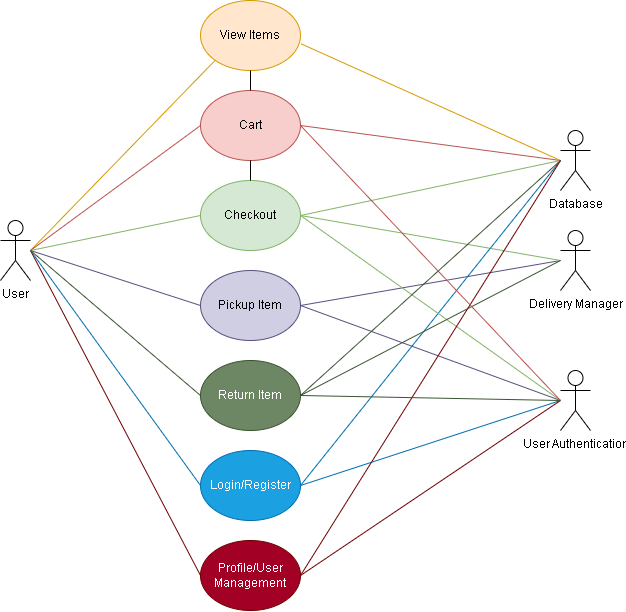

The diagram above was exported from draw.io. Its source (the exported page's mxGraphModel, read from the mxfile embedded in the PNG):
<mxGraphModel dx="1093" dy="609" grid="1" gridSize="10" guides="1" tooltips="1" connect="1" arrows="1" fold="1" page="1" pageScale="1" pageWidth="850" pageHeight="1100" math="0" shadow="0">
  <root>
    <mxCell id="0" />
    <mxCell id="1" parent="0" />
    <mxCell id="CMxXniLUJJ2BCVepilvM-1" value="User" style="shape=umlActor;verticalLabelPosition=bottom;verticalAlign=top;html=1;outlineConnect=0;" vertex="1" parent="1">
      <mxGeometry x="70" y="230" width="30" height="60" as="geometry" />
    </mxCell>
    <mxCell id="CMxXniLUJJ2BCVepilvM-4" value="Cart" style="ellipse;whiteSpace=wrap;html=1;fillColor=#f8cecc;strokeColor=#b85450;" vertex="1" parent="1">
      <mxGeometry x="270" y="100" width="100" height="70" as="geometry" />
    </mxCell>
    <mxCell id="CMxXniLUJJ2BCVepilvM-5" value="Checkout" style="ellipse;whiteSpace=wrap;html=1;fillColor=#d5e8d4;strokeColor=#82b366;" vertex="1" parent="1">
      <mxGeometry x="270" y="190" width="100" height="70" as="geometry" />
    </mxCell>
    <mxCell id="CMxXniLUJJ2BCVepilvM-6" value="View Items" style="ellipse;whiteSpace=wrap;html=1;fillColor=#ffe6cc;strokeColor=#d79b00;" vertex="1" parent="1">
      <mxGeometry x="270" y="10" width="100" height="70" as="geometry" />
    </mxCell>
    <mxCell id="CMxXniLUJJ2BCVepilvM-7" value="Pickup Item" style="ellipse;whiteSpace=wrap;html=1;fillColor=#d0cee2;strokeColor=#56517e;" vertex="1" parent="1">
      <mxGeometry x="270" y="280" width="100" height="70" as="geometry" />
    </mxCell>
    <mxCell id="CMxXniLUJJ2BCVepilvM-8" value="Profile/User Management" style="ellipse;whiteSpace=wrap;html=1;fillColor=#a20025;fontColor=#ffffff;strokeColor=#6F0000;" vertex="1" parent="1">
      <mxGeometry x="270" y="550" width="100" height="70" as="geometry" />
    </mxCell>
    <mxCell id="CMxXniLUJJ2BCVepilvM-9" value="Login/Register" style="ellipse;whiteSpace=wrap;html=1;fillColor=#1ba1e2;fontColor=#ffffff;strokeColor=#006EAF;" vertex="1" parent="1">
      <mxGeometry x="270" y="460" width="100" height="70" as="geometry" />
    </mxCell>
    <mxCell id="CMxXniLUJJ2BCVepilvM-10" value="" style="endArrow=none;html=1;rounded=0;entryX=0;entryY=0.5;entryDx=0;entryDy=0;fillColor=#a20025;strokeColor=#6F0000;" edge="1" parent="1" target="CMxXniLUJJ2BCVepilvM-8">
      <mxGeometry width="50" height="50" relative="1" as="geometry">
        <mxPoint x="100" y="260" as="sourcePoint" />
        <mxPoint x="450" y="270" as="targetPoint" />
      </mxGeometry>
    </mxCell>
    <mxCell id="CMxXniLUJJ2BCVepilvM-11" value="" style="endArrow=none;html=1;rounded=0;entryX=0;entryY=0.5;entryDx=0;entryDy=0;fillColor=#1ba1e2;strokeColor=#006EAF;" edge="1" parent="1" target="CMxXniLUJJ2BCVepilvM-9">
      <mxGeometry width="50" height="50" relative="1" as="geometry">
        <mxPoint x="100" y="260" as="sourcePoint" />
        <mxPoint x="450" y="270" as="targetPoint" />
      </mxGeometry>
    </mxCell>
    <mxCell id="CMxXniLUJJ2BCVepilvM-14" value="User Authentication" style="shape=umlActor;verticalLabelPosition=bottom;verticalAlign=top;html=1;outlineConnect=0;" vertex="1" parent="1">
      <mxGeometry x="630" y="380" width="30" height="60" as="geometry" />
    </mxCell>
    <mxCell id="CMxXniLUJJ2BCVepilvM-15" value="" style="endArrow=none;html=1;rounded=0;exitX=1;exitY=0.5;exitDx=0;exitDy=0;fillColor=#1ba1e2;strokeColor=#006EAF;" edge="1" parent="1" source="CMxXniLUJJ2BCVepilvM-9">
      <mxGeometry width="50" height="50" relative="1" as="geometry">
        <mxPoint x="400" y="320" as="sourcePoint" />
        <mxPoint x="630" y="410" as="targetPoint" />
      </mxGeometry>
    </mxCell>
    <mxCell id="CMxXniLUJJ2BCVepilvM-16" value="" style="endArrow=none;html=1;rounded=0;exitX=1;exitY=0.5;exitDx=0;exitDy=0;fillColor=#a20025;strokeColor=#6F0000;" edge="1" parent="1" source="CMxXniLUJJ2BCVepilvM-8">
      <mxGeometry width="50" height="50" relative="1" as="geometry">
        <mxPoint x="400" y="320" as="sourcePoint" />
        <mxPoint x="630" y="410" as="targetPoint" />
      </mxGeometry>
    </mxCell>
    <mxCell id="CMxXniLUJJ2BCVepilvM-17" value="Database" style="shape=umlActor;verticalLabelPosition=bottom;verticalAlign=top;html=1;outlineConnect=0;" vertex="1" parent="1">
      <mxGeometry x="630" y="140" width="30" height="60" as="geometry" />
    </mxCell>
    <mxCell id="CMxXniLUJJ2BCVepilvM-18" value="" style="endArrow=none;html=1;rounded=0;exitX=1;exitY=0.5;exitDx=0;exitDy=0;fillColor=#d0cee2;strokeColor=#56517e;" edge="1" parent="1" source="CMxXniLUJJ2BCVepilvM-7">
      <mxGeometry width="50" height="50" relative="1" as="geometry">
        <mxPoint x="400" y="320" as="sourcePoint" />
        <mxPoint x="630" y="410" as="targetPoint" />
      </mxGeometry>
    </mxCell>
    <mxCell id="CMxXniLUJJ2BCVepilvM-19" value="" style="endArrow=none;html=1;rounded=0;exitX=1;exitY=0.5;exitDx=0;exitDy=0;fillColor=#d0cee2;strokeColor=#56517e;" edge="1" parent="1" source="CMxXniLUJJ2BCVepilvM-7">
      <mxGeometry width="50" height="50" relative="1" as="geometry">
        <mxPoint x="400" y="320" as="sourcePoint" />
        <mxPoint x="630" y="270" as="targetPoint" />
      </mxGeometry>
    </mxCell>
    <mxCell id="CMxXniLUJJ2BCVepilvM-20" value="" style="endArrow=none;html=1;rounded=0;entryX=1;entryY=0.5;entryDx=0;entryDy=0;fillColor=#d5e8d4;strokeColor=#82b366;" edge="1" parent="1" target="CMxXniLUJJ2BCVepilvM-5">
      <mxGeometry width="50" height="50" relative="1" as="geometry">
        <mxPoint x="630" y="170" as="sourcePoint" />
        <mxPoint x="450" y="270" as="targetPoint" />
      </mxGeometry>
    </mxCell>
    <mxCell id="CMxXniLUJJ2BCVepilvM-21" value="" style="endArrow=none;html=1;rounded=0;entryX=1;entryY=0.5;entryDx=0;entryDy=0;fillColor=#f8cecc;strokeColor=#b85450;" edge="1" parent="1" target="CMxXniLUJJ2BCVepilvM-4">
      <mxGeometry width="50" height="50" relative="1" as="geometry">
        <mxPoint x="630" y="170" as="sourcePoint" />
        <mxPoint x="450" y="270" as="targetPoint" />
      </mxGeometry>
    </mxCell>
    <mxCell id="CMxXniLUJJ2BCVepilvM-22" value="Delivery Manager" style="shape=umlActor;verticalLabelPosition=bottom;verticalAlign=top;html=1;outlineConnect=0;" vertex="1" parent="1">
      <mxGeometry x="630" y="240" width="30" height="60" as="geometry" />
    </mxCell>
    <mxCell id="CMxXniLUJJ2BCVepilvM-24" value="" style="endArrow=none;html=1;rounded=0;entryX=1;entryY=0.5;entryDx=0;entryDy=0;fillColor=#d5e8d4;strokeColor=#82b366;" edge="1" parent="1" target="CMxXniLUJJ2BCVepilvM-5">
      <mxGeometry width="50" height="50" relative="1" as="geometry">
        <mxPoint x="630" y="270" as="sourcePoint" />
        <mxPoint x="420" y="250" as="targetPoint" />
      </mxGeometry>
    </mxCell>
    <mxCell id="CMxXniLUJJ2BCVepilvM-25" value="" style="endArrow=none;html=1;rounded=0;entryX=1.008;entryY=0.62;entryDx=0;entryDy=0;entryPerimeter=0;fillColor=#ffe6cc;strokeColor=#d79b00;" edge="1" parent="1" target="CMxXniLUJJ2BCVepilvM-6">
      <mxGeometry width="50" height="50" relative="1" as="geometry">
        <mxPoint x="630" y="170" as="sourcePoint" />
        <mxPoint x="420" y="250" as="targetPoint" />
      </mxGeometry>
    </mxCell>
    <mxCell id="CMxXniLUJJ2BCVepilvM-26" value="" style="endArrow=none;html=1;rounded=0;exitX=0;exitY=0.5;exitDx=0;exitDy=0;fillColor=#d0cee2;strokeColor=#56517e;" edge="1" parent="1" source="CMxXniLUJJ2BCVepilvM-7">
      <mxGeometry width="50" height="50" relative="1" as="geometry">
        <mxPoint x="370" y="300" as="sourcePoint" />
        <mxPoint x="100" y="260" as="targetPoint" />
      </mxGeometry>
    </mxCell>
    <mxCell id="CMxXniLUJJ2BCVepilvM-27" value="" style="endArrow=none;html=1;rounded=0;exitX=0;exitY=0.5;exitDx=0;exitDy=0;fillColor=#d5e8d4;strokeColor=#82b366;" edge="1" parent="1" source="CMxXniLUJJ2BCVepilvM-5">
      <mxGeometry width="50" height="50" relative="1" as="geometry">
        <mxPoint x="370" y="300" as="sourcePoint" />
        <mxPoint x="100" y="260" as="targetPoint" />
      </mxGeometry>
    </mxCell>
    <mxCell id="CMxXniLUJJ2BCVepilvM-28" value="" style="endArrow=none;html=1;rounded=0;exitX=0.5;exitY=0;exitDx=0;exitDy=0;entryX=0.5;entryY=1;entryDx=0;entryDy=0;" edge="1" parent="1" source="CMxXniLUJJ2BCVepilvM-5" target="CMxXniLUJJ2BCVepilvM-4">
      <mxGeometry width="50" height="50" relative="1" as="geometry">
        <mxPoint x="370" y="300" as="sourcePoint" />
        <mxPoint x="420" y="250" as="targetPoint" />
      </mxGeometry>
    </mxCell>
    <mxCell id="CMxXniLUJJ2BCVepilvM-29" value="" style="endArrow=none;html=1;rounded=0;entryX=0.5;entryY=1;entryDx=0;entryDy=0;exitX=0.5;exitY=0;exitDx=0;exitDy=0;" edge="1" parent="1" source="CMxXniLUJJ2BCVepilvM-4" target="CMxXniLUJJ2BCVepilvM-6">
      <mxGeometry width="50" height="50" relative="1" as="geometry">
        <mxPoint x="370" y="300" as="sourcePoint" />
        <mxPoint x="420" y="250" as="targetPoint" />
      </mxGeometry>
    </mxCell>
    <mxCell id="CMxXniLUJJ2BCVepilvM-30" value="" style="endArrow=none;html=1;rounded=0;exitX=0;exitY=1;exitDx=0;exitDy=0;fillColor=#ffe6cc;strokeColor=#d79b00;" edge="1" parent="1" source="CMxXniLUJJ2BCVepilvM-6">
      <mxGeometry width="50" height="50" relative="1" as="geometry">
        <mxPoint x="230" y="120" as="sourcePoint" />
        <mxPoint x="100" y="260" as="targetPoint" />
      </mxGeometry>
    </mxCell>
    <mxCell id="CMxXniLUJJ2BCVepilvM-31" value="" style="endArrow=none;html=1;rounded=0;exitX=1;exitY=0.5;exitDx=0;exitDy=0;fillColor=#1ba1e2;strokeColor=#006EAF;" edge="1" parent="1" source="CMxXniLUJJ2BCVepilvM-9">
      <mxGeometry width="50" height="50" relative="1" as="geometry">
        <mxPoint x="370" y="300" as="sourcePoint" />
        <mxPoint x="630" y="170" as="targetPoint" />
      </mxGeometry>
    </mxCell>
    <mxCell id="CMxXniLUJJ2BCVepilvM-32" value="" style="endArrow=none;html=1;rounded=0;exitX=1;exitY=0.5;exitDx=0;exitDy=0;fillColor=#d5e8d4;strokeColor=#82b366;" edge="1" parent="1" source="CMxXniLUJJ2BCVepilvM-5">
      <mxGeometry width="50" height="50" relative="1" as="geometry">
        <mxPoint x="370" y="300" as="sourcePoint" />
        <mxPoint x="630" y="410" as="targetPoint" />
      </mxGeometry>
    </mxCell>
    <mxCell id="CMxXniLUJJ2BCVepilvM-33" value="" style="endArrow=none;html=1;rounded=0;exitX=1;exitY=0.5;exitDx=0;exitDy=0;fillColor=#a20025;strokeColor=#6F0000;" edge="1" parent="1" source="CMxXniLUJJ2BCVepilvM-8">
      <mxGeometry width="50" height="50" relative="1" as="geometry">
        <mxPoint x="370" y="300" as="sourcePoint" />
        <mxPoint x="630" y="170" as="targetPoint" />
      </mxGeometry>
    </mxCell>
    <mxCell id="CMxXniLUJJ2BCVepilvM-34" value="" style="endArrow=none;html=1;rounded=0;entryX=0;entryY=0.5;entryDx=0;entryDy=0;fillColor=#f8cecc;strokeColor=#b85450;" edge="1" parent="1" target="CMxXniLUJJ2BCVepilvM-4">
      <mxGeometry width="50" height="50" relative="1" as="geometry">
        <mxPoint x="100" y="260" as="sourcePoint" />
        <mxPoint x="420" y="250" as="targetPoint" />
      </mxGeometry>
    </mxCell>
    <mxCell id="CMxXniLUJJ2BCVepilvM-36" value="Return Item" style="ellipse;whiteSpace=wrap;html=1;fillColor=#6d8764;strokeColor=#3A5431;fontColor=#ffffff;" vertex="1" parent="1">
      <mxGeometry x="270" y="370" width="100" height="70" as="geometry" />
    </mxCell>
    <mxCell id="CMxXniLUJJ2BCVepilvM-37" value="" style="endArrow=none;html=1;rounded=0;exitX=1;exitY=0.5;exitDx=0;exitDy=0;fillColor=#6d8764;strokeColor=#3A5431;" edge="1" parent="1" source="CMxXniLUJJ2BCVepilvM-36">
      <mxGeometry width="50" height="50" relative="1" as="geometry">
        <mxPoint x="370" y="340" as="sourcePoint" />
        <mxPoint x="630" y="270" as="targetPoint" />
      </mxGeometry>
    </mxCell>
    <mxCell id="CMxXniLUJJ2BCVepilvM-38" value="" style="endArrow=none;html=1;rounded=0;exitX=1;exitY=0.5;exitDx=0;exitDy=0;fillColor=#6d8764;strokeColor=#3A5431;" edge="1" parent="1" source="CMxXniLUJJ2BCVepilvM-36">
      <mxGeometry width="50" height="50" relative="1" as="geometry">
        <mxPoint x="370" y="340" as="sourcePoint" />
        <mxPoint x="630" y="170" as="targetPoint" />
      </mxGeometry>
    </mxCell>
    <mxCell id="CMxXniLUJJ2BCVepilvM-39" value="" style="endArrow=none;html=1;rounded=0;exitX=0;exitY=0.5;exitDx=0;exitDy=0;fillColor=#6d8764;strokeColor=#3A5431;" edge="1" parent="1" source="CMxXniLUJJ2BCVepilvM-36">
      <mxGeometry width="50" height="50" relative="1" as="geometry">
        <mxPoint x="370" y="340" as="sourcePoint" />
        <mxPoint x="100" y="260" as="targetPoint" />
      </mxGeometry>
    </mxCell>
    <mxCell id="CMxXniLUJJ2BCVepilvM-40" value="" style="endArrow=none;html=1;rounded=0;exitX=1;exitY=0.5;exitDx=0;exitDy=0;fillColor=#6d8764;strokeColor=#3A5431;" edge="1" parent="1" source="CMxXniLUJJ2BCVepilvM-36">
      <mxGeometry width="50" height="50" relative="1" as="geometry">
        <mxPoint x="370" y="340" as="sourcePoint" />
        <mxPoint x="630" y="410" as="targetPoint" />
      </mxGeometry>
    </mxCell>
    <mxCell id="CMxXniLUJJ2BCVepilvM-41" value="" style="endArrow=none;html=1;rounded=0;entryX=1;entryY=0.5;entryDx=0;entryDy=0;fillColor=#f8cecc;strokeColor=#b85450;" edge="1" parent="1" target="CMxXniLUJJ2BCVepilvM-4">
      <mxGeometry width="50" height="50" relative="1" as="geometry">
        <mxPoint x="630" y="410" as="sourcePoint" />
        <mxPoint x="420" y="290" as="targetPoint" />
      </mxGeometry>
    </mxCell>
  </root>
</mxGraphModel>